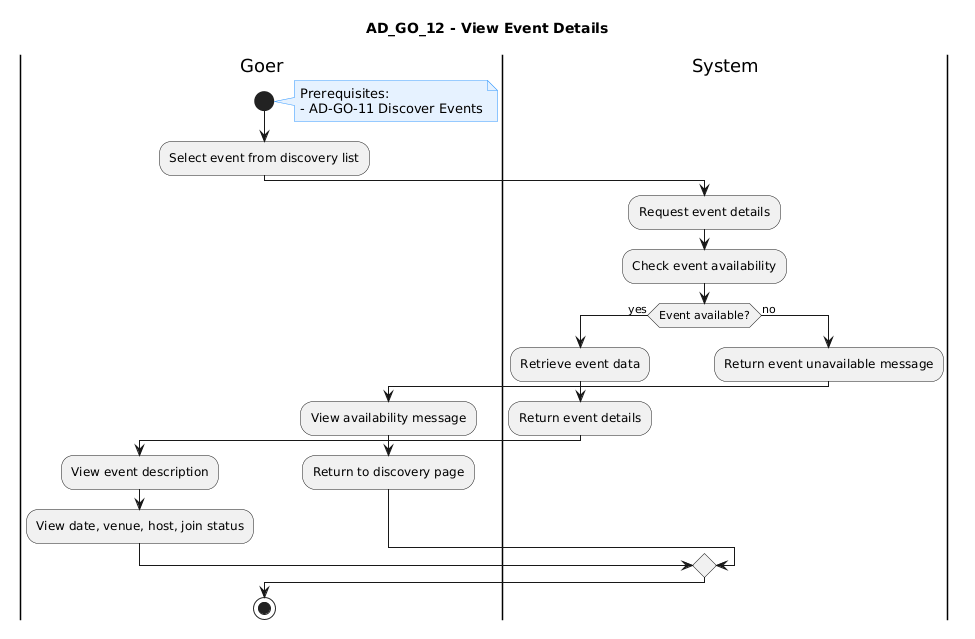

The diagram above was rendered by PlantUML. Its source (embedded in the PNG):
@startuml
title AD_GO_12 - View Event Details

skinparam note {
  BackgroundColor #E6F2FF
  BorderColor #3399FF
}

|Goer|
start

note right
Prerequisites:
- AD-GO-11 Discover Events
end note

:Select event from discovery list;

|System|
:Request event details;
:Check event availability;

if (Event available?) then (yes)
  :Retrieve event data;
  |System|
  :Return event details;

  |Goer|
  :View event description;
  :View date, venue, host, join status;

else (no)
  |System|
  :Return event unavailable message;

  |Goer|
  :View availability message;
  :Return to discovery page;
endif

stop
@enduml